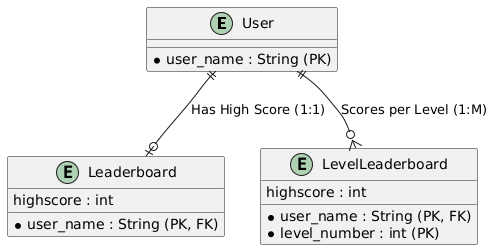

The diagram above was rendered by PlantUML. Its source (embedded in the PNG):
@startuml
entity "User" {
  *user_name : String (PK)
}

entity "Leaderboard" {
  *user_name : String (PK, FK)
  highscore : int
}

entity "LevelLeaderboard" {
  *user_name : String (PK, FK)
  *level_number : int (PK)
  highscore : int
}

User ||--o| Leaderboard : "Has High Score (1:1)"
User ||--o{ LevelLeaderboard : "Scores per Level (1:M)"
@enduml